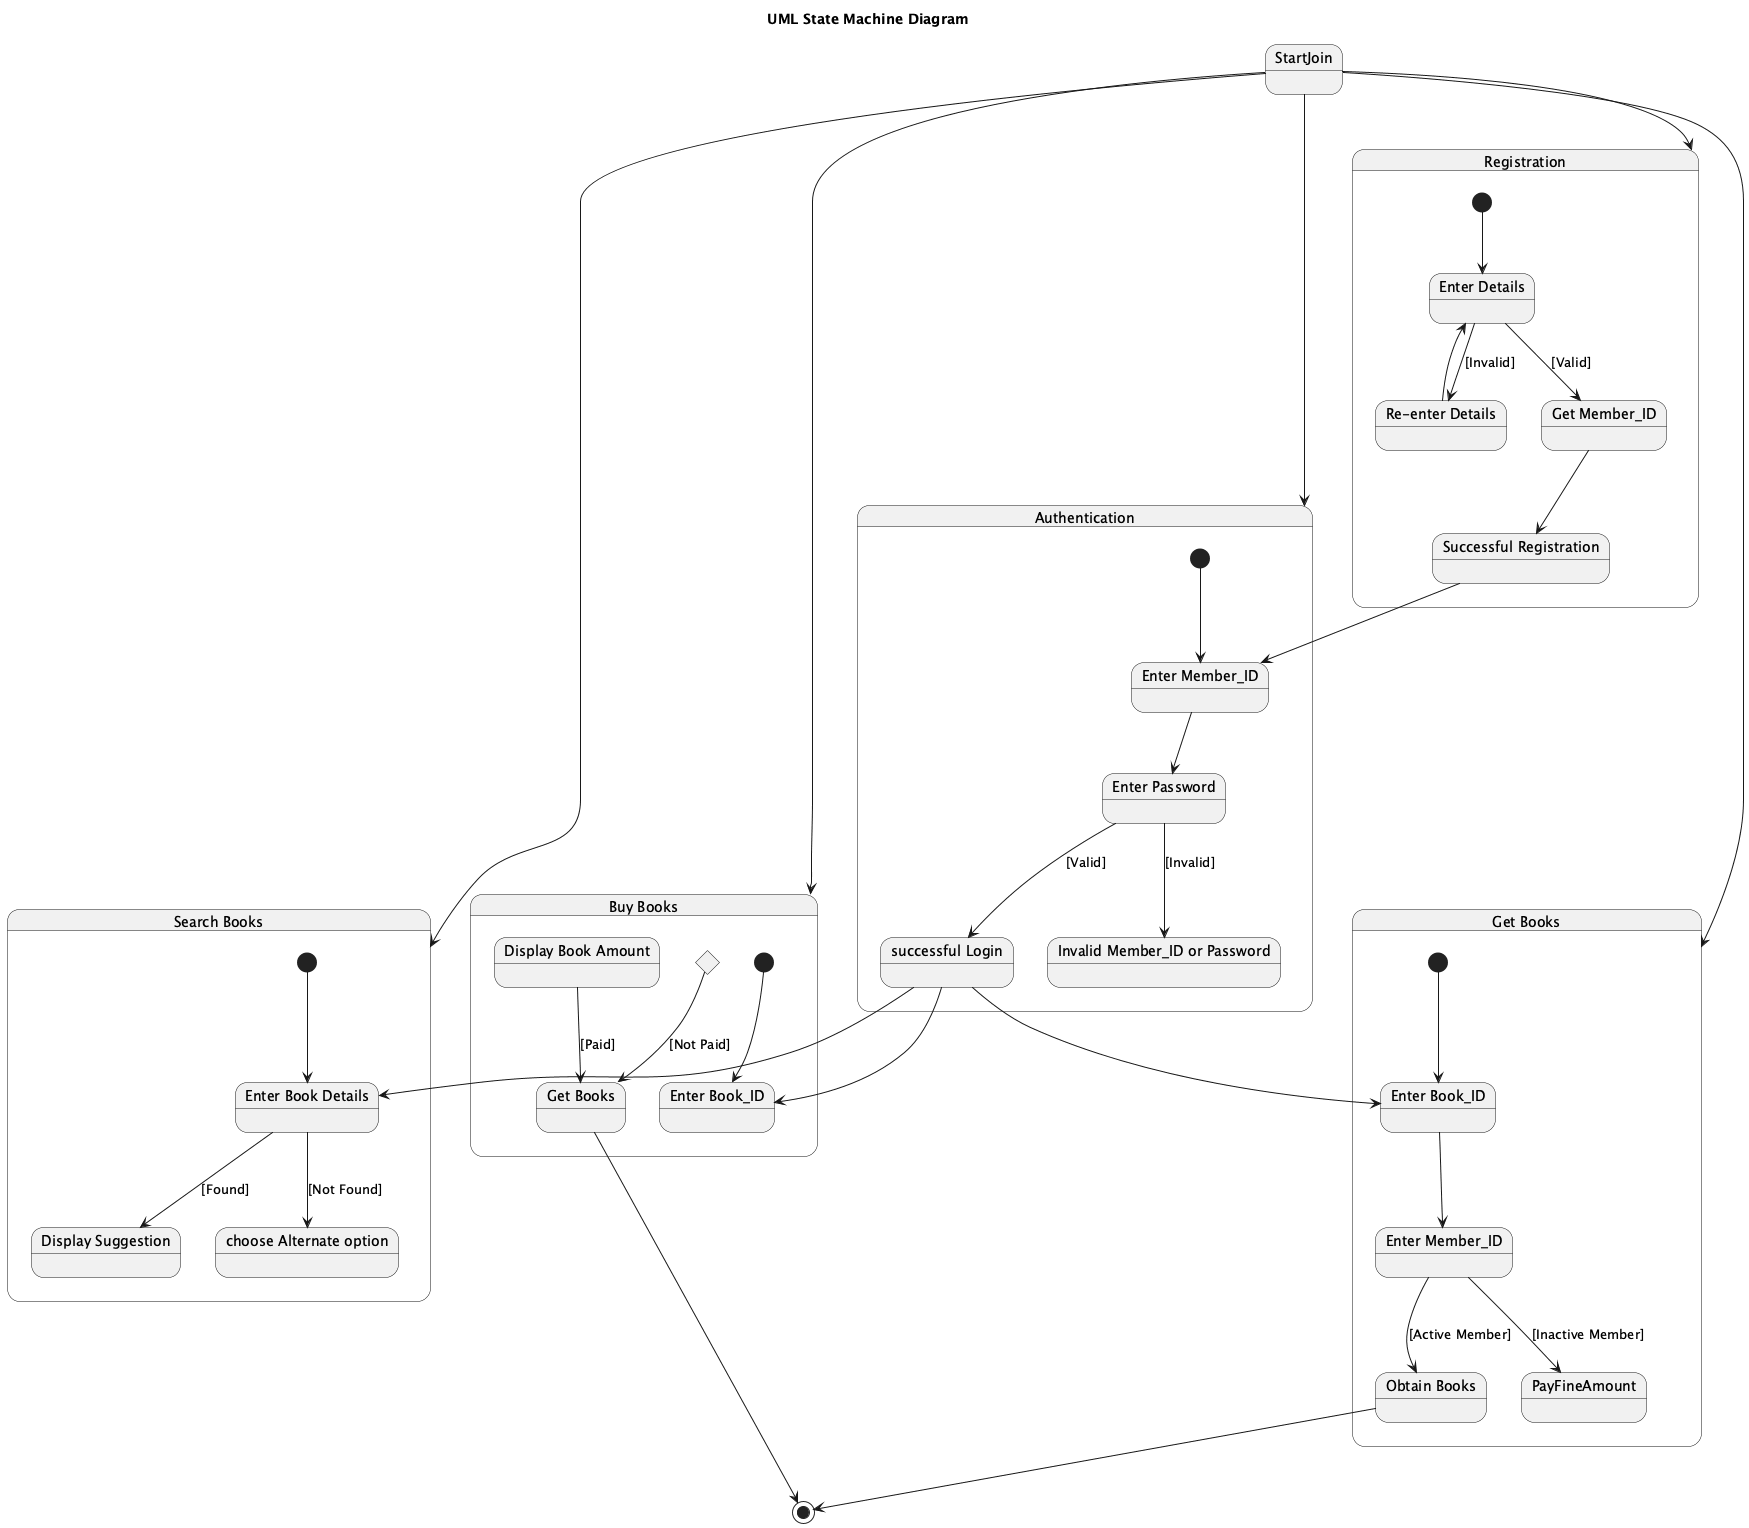

The diagram above was rendered by PlantUML. Its source (embedded in the PNG):
@startuml
title UML State Machine Diagram

state "Registration" as Registration {
  [*] --> RegEnterDetails

  state "Enter Details" as RegEnterDetails
  state "Get Member_ID" as GetMemberID
  state "Successful Registration" as SuccessfulRegistration
  state "Re-enter Details" as ReEnterDetails

  RegEnterDetails --> GetMemberID : [Valid]
  RegEnterDetails --> ReEnterDetails : [Invalid]
  ReEnterDetails --> RegEnterDetails
  GetMemberID --> SuccessfulRegistration
}

state "Authentication" as Authentication {
  [*] --> AuthEnterMemberID

  state "Enter Member_ID" as AuthEnterMemberID
  state "Enter Password" as EnterPassword
  state "successful Login" as SuccessfulLogin
  state "Invalid Member_ID or Password" as InvalidCreds

  AuthEnterMemberID --> EnterPassword
  EnterPassword --> SuccessfulLogin : [Valid]
  EnterPassword --> InvalidCreds : [Invalid]
}

state "Search Books" as SearchBooks {
  [*] --> EnterBookDetails

  state "Enter Book Details" as EnterBookDetails
  state "Display Suggestion" as DisplaySuggestion
  state "choose Alternate option" as ChooseAlternate

  EnterBookDetails --> DisplaySuggestion : [Found]
  EnterBookDetails --> ChooseAlternate : [Not Found]
}

state "Get Books" as GetBooksState {
  [*] --> GetEnterBookID

  state "Enter Book_ID" as GetEnterBookID
  state "Enter Member_ID" as GetEnterMemberID
  state "Obtain Books" as ObtainBooks
  state PayFineAmount

  GetEnterBookID --> GetEnterMemberID
  GetEnterMemberID --> ObtainBooks : [Active Member]
  GetEnterMemberID --> PayFineAmount : [Inactive Member]
}

state "Buy Books" as BuyBooks {
  [*] --> BuyEnterBookID

  state "Enter Book_ID" as BuyEnterBookID
  state "Display Book Amount" as DisplayBookAmount
  state "Get Books" as BuyGetBooks
  state BuyNotPaidEnd <<choice>>
    DisplayBookAmount --> BuyGetBooks : [Paid]
    BuyNotPaidEnd --> BuyGetBooks : [Not Paid]
}

state StartJoin
StartJoin --> Registration
StartJoin --> Authentication
StartJoin --> SearchBooks
StartJoin --> GetBooksState
StartJoin --> BuyBooks

SuccessfulRegistration --> AuthEnterMemberID

SuccessfulLogin --> EnterBookDetails
SuccessfulLogin --> GetEnterBookID
SuccessfulLogin --> BuyEnterBookID

ObtainBooks --> [*]
BuyGetBooks --> [*]
@enduml